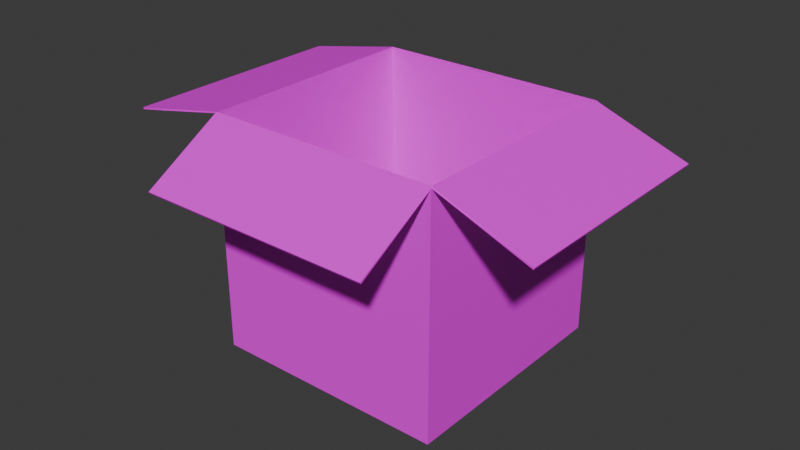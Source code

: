 # Source: Cardboard_Box_Open_2.blend  (saved by Blender 4.0.36; exported with 4.5.12 LTS)
import bpy
from mathutils import Matrix  # noqa: F401  (used for matrix-valued properties, if any)

bpy.ops.wm.read_factory_settings(use_empty=True)
scene = bpy.context.scene
scene.name = 'Scene'

# ---- collections
col_collection = bpy.data.collections.new('Collection'); scene.collection.children.link(col_collection)

# ---- images (referenced by path relative to the original .blend; pixels are not part of the script)
import os
ASSET_DIR = os.environ.get("B2B_ASSET_DIR", "")  # directory of the original .blend (textures are referenced by path, not embedded)
HERE = os.path.dirname(os.path.abspath(__file__))  # packed textures are extracted next to this script under _unpacked/

def load_image(name, relpath, width, height, colorspace="sRGB"):
    """Load a texture the original file referenced (path relative to the .blend, or extracted next to this script)."""
    p = next((c for c in (os.path.join(HERE, relpath), os.path.join(ASSET_DIR, relpath)) if relpath and os.path.exists(c)), "")
    if p:
        img = bpy.data.images.load(p, check_existing=True)
        img.name = name
    else:  # same state as the original file: an image datablock whose file is absent (Cycles renders it pink)
        img = bpy.data.images.new(name, width, height)
        img.source = "FILE"
        img.filepath = "//" + (relpath or name)
    img.colorspace_settings.name = colorspace
    return img
img_cardboard_png_001 = load_image('Cardboard.png.001', 'Cardboard.png', 1024, 1024, 'sRGB')

# ---- materials (node trees are filled in below, after node groups)
mat_material_002 = bpy.data.materials.new('Material.002')
mat_material_002.use_transparent_shadow = False

# ---- material node trees
mat_material_002.use_nodes = True; mat_material_002.node_tree.nodes.clear()
_N = mat_material_002.node_tree.nodes; _L = mat_material_002.node_tree.links
n0 = _N.new('ShaderNodeBsdfPrincipled'); n0.name = 'Principled BSDF'; n0.location = (10, 300)
n0.inputs[3].default_value = 1.45
n1 = _N.new('ShaderNodeOutputMaterial'); n1.name = 'Material Output'; n1.location = (300, 300)
n2 = _N.new('ShaderNodeTexImage'); n2.name = 'Image Texture'; n2.location = (-280, 275)
n2.image = img_cardboard_png_001
_L.new(n0.outputs[0], n1.inputs[0])
_L.new(n2.outputs[0], n0.inputs[0])
n1.is_active_output = True

# ---- world
world_world = bpy.data.worlds.new('World'); scene.world = world_world
world_world.use_nodes = True; world_world.node_tree.nodes.clear()
_N = world_world.node_tree.nodes; _L = world_world.node_tree.links
n0 = _N.new('ShaderNodeOutputWorld'); n0.name = 'World Output'; n0.location = (300, 300)
n1 = _N.new('ShaderNodeBackground'); n1.name = 'Background'; n1.location = (10, 300)
n1.inputs[0].default_value = (0.05088, 0.05088, 0.05088, 1.0)
_L.new(n1.outputs[0], n0.inputs[0])
n0.is_active_output = True
world_world.color = (0.05088, 0.05088, 0.05088)
world_world.use_sun_shadow = False
world_world.sun_shadow_jitter_overblur = 0.0

# ---- meshes
me_cube_003 = bpy.data.meshes.new('Cube.003')
me_cube_003.from_pydata([(-0.5797, -0.5807, 0.5797), (-0.5797, 0.5788, 0.5797), (-0.5797, -0.5807, -0.5797), (-0.5797, 0.5788, -0.5797), (0.5797, -0.5807, 0.5797), (0.5797, 0.5788, 0.5797), (0.5797, -0.5807, -0.5797), (0.5797, 0.5788, -0.5797), (0.01628, 0.5788, 0.5797), (0.01628, 0.5788, -0.5797), (0.01127, 0.5788, 0.5797), (0.01127, 0.5788, -0.5797), (-0.5764, -0.5773, 0.5764), (-0.5764, 0.5754, 0.5764), (-0.5764, -0.5773, -0.5764), (-0.5764, 0.5754, -0.5764), (0.5764, -0.5773, 0.5764), (0.5764, 0.5754, 0.5764), (0.5764, -0.5773, -0.5764), (0.5764, 0.5754, -0.5764), (0.01628, 0.573, 0.5797), (0.01628, 0.573, -0.5797), (0.01127, 0.573, 0.5797), (0.01127, 0.573, -0.5797), (1.028, 0.3943, 0.5672), (1.028, 0.3943, -0.5923), (-1.114, 0.4561, 0.5507), (-1.114, 0.4561, -0.6088), (-0.5796, 0.3439, 0.9625), (0.5732, 0.3439, 0.9625), (-0.5668, 0.2898, -0.9415), (0.586, 0.2898, -0.9415), (-0.574, -0.5749, 0.574), (-0.5747, 0.5834, 0.5724), (-0.574, -0.5749, -0.574), (-0.5749, 0.5838, -0.5725), (0.5739, -0.5749, 0.574), (0.5755, 0.5835, 0.572), (0.5739, -0.5749, -0.574), (0.5756, 0.5836, -0.572), (0.01625, 0.5822, 0.5703), (0.01625, 0.5822, -0.5703), (0.01131, 0.5822, 0.5703), (0.01131, 0.5822, -0.5703), (-0.5822, -0.5831, 0.5822), (-0.5826, 0.5777, 0.5839), (-0.5822, -0.5831, -0.5822), (-0.5824, 0.5771, -0.5842), (0.5821, -0.5831, 0.5822), (0.5826, 0.5776, 0.5839), (0.5821, -0.5831, -0.5822), (0.5824, 0.5772, -0.5842), (0.01625, 0.5764, 0.5703), (0.01625, 0.5764, -0.5703), (0.01131, 0.5764, 0.5703), (0.01131, 0.5764, -0.5703), (1.032, 0.4035, 0.5672), (1.032, 0.4035, -0.5923), (-1.116, 0.4658, 0.5507), (-1.116, 0.4658, -0.6088), (-0.5796, 0.3525, 0.9676), (0.5732, 0.3525, 0.9676), (-0.5668, 0.2976, -0.9477), (0.586, 0.2976, -0.9477)], [], [(0, 1, 3, 2), (2, 3, 7, 6), (6, 7, 5, 4), (4, 5, 1, 0), (2, 6, 4, 0), (12, 14, 15, 13), (14, 18, 19, 15), (18, 16, 17, 19), (16, 12, 13, 17), (14, 12, 16, 18), (7, 3, 15, 19), (1, 5, 17, 13), (5, 8, 20, 17), (9, 7, 19, 21), (3, 11, 23, 15), (10, 1, 13, 22), (5, 7, 25, 24), (3, 1, 26, 27), (13, 17, 29, 28), (19, 15, 30, 31), (32, 34, 35, 33), (34, 38, 39, 35), (38, 36, 37, 39), (36, 32, 33, 37), (34, 32, 36, 38), (44, 45, 47, 46), (46, 47, 51, 50), (50, 51, 49, 48), (48, 49, 45, 44), (46, 50, 48, 44), (39, 51, 47, 35), (33, 45, 49, 37), (37, 49, 52, 40), (41, 53, 51, 39), (35, 47, 55, 43), (42, 54, 45, 33), (37, 56, 57, 39), (35, 59, 58, 33), (45, 60, 61, 49), (51, 63, 62, 47), (8, 5, 37, 40), (7, 9, 41, 39), (11, 3, 35, 43), (1, 10, 42, 33), (13, 15, 47, 45), (19, 17, 49, 51), (17, 20, 52, 49), (21, 19, 51, 53), (15, 23, 55, 47), (22, 13, 45, 54), (20, 8, 40, 52), (9, 21, 53, 41), (10, 22, 54, 42), (23, 11, 43, 55), (24, 25, 57, 56), (5, 24, 56, 37), (25, 7, 39, 57), (27, 26, 58, 59), (3, 27, 59, 35), (26, 1, 33, 58), (28, 29, 61, 60), (13, 28, 60, 45), (29, 17, 49, 61), (31, 30, 62, 63), (19, 31, 63, 51), (30, 15, 47, 62)])
_uv = me_cube_003.uv_layers.new(name='UVMap')
_uv.uv.foreach_set('vector', [0.0, 1.0, 0.0, 0.6667, 0.3333, 0.6667, 0.3333, 1.0, 0.3333, 0.3333, 4.437e-08, 0.3333, 2.98e-08, 2.98e-08, 0.3333, 1.523e-08, 0.6667, -2.914e-08, 0.6667, 0.3333, 0.3333, 0.3333, 0.3333, -1.457e-08, 0.3333, 0.3333, 0.3333, 0.6667, 5.894e-08, 0.6667, 1.457e-08, 0.3333, 0.6667, 0.6667, 0.6667, 1.0, 0.3333, 1.0, 0.3333, 0.6667, 0.0, 1.0, 0.3333, 1.0, 0.3333, 0.6667, 0.0, 0.6667, 0.3333, 0.3333, 0.3333, 1.523e-08, 2.98e-08, 2.98e-08, 4.437e-08, 0.3333, 0.6667, -2.914e-08, 0.3333, -1.457e-08, 0.3333, 0.3333, 0.6667, 0.3333, 0.3333, 0.3333, 1.457e-08, 0.3333, 5.894e-08, 0.6667, 0.3333, 0.6667, 0.6667, 0.6667, 0.3333, 0.6667, 0.3333, 1.0, 0.6667, 1.0, 2.98e-08, 2.98e-08, 4.437e-08, 0.3333, 4.437e-08, 0.3333, 2.98e-08, 2.98e-08, 5.894e-08, 0.6667, 0.3333, 0.6667, 0.3333, 0.6667, 5.894e-08, 0.6667, 0.3333, 0.3333, 0.3333, 0.3333, 0.3333, 0.3333, 0.3333, 0.3333, 0.6667, 0.3333, 0.6667, 0.3333, 0.6667, 0.3333, 0.6667, 0.3333, 0.3333, 0.6667, 0.3333, 0.6667, 0.3333, 0.6667, 0.3333, 0.6667, 0.0, 0.6667, 0.0, 0.6667, 0.0, 0.6667, 0.0, 0.6667, 0.3333, 0.3333, 0.6667, 0.3333, 0.6667, 0.3333, 0.3333, 0.3333, 0.3333, 0.6667, 0.0, 0.6667, 0.0, 0.6667, 0.3333, 0.6667, 5.894e-08, 0.6667, 0.3333, 0.6667, 0.3333, 0.6667, 5.894e-08, 0.6667, 2.98e-08, 2.98e-08, 4.437e-08, 0.3333, 4.437e-08, 0.3333, 2.98e-08, 2.98e-08, 0.0, 1.0, 0.3333, 1.0, 0.3333, 0.6667, 0.0, 0.6667, 0.3333, 0.3333, 0.3333, 1.523e-08, 2.98e-08, 2.98e-08, 4.437e-08, 0.3333, 0.6667, -2.914e-08, 0.3333, -1.457e-08, 0.3333, 0.3333, 0.6667, 0.3333, 0.3333, 0.3333, 1.457e-08, 0.3333, 5.894e-08, 0.6667, 0.3333, 0.6667, 0.6667, 0.6667, 0.3333, 0.6667, 0.3333, 1.0, 0.6667, 1.0, 0.0, 1.0, 0.0, 0.6667, 0.3333, 0.6667, 0.3333, 1.0, 0.3333, 0.3333, 4.437e-08, 0.3333, 2.98e-08, 2.98e-08, 0.3333, 1.523e-08, 0.6667, -2.914e-08, 0.6667, 0.3333, 0.3333, 0.3333, 0.3333, -1.457e-08, 0.3333, 0.3333, 0.3333, 0.6667, 5.894e-08, 0.6667, 1.457e-08, 0.3333, 0.6667, 0.6667, 0.6667, 1.0, 0.3333, 1.0, 0.3333, 0.6667, 2.98e-08, 2.98e-08, 2.98e-08, 2.98e-08, 4.437e-08, 0.3333, 4.437e-08, 0.3333, 5.894e-08, 0.6667, 5.894e-08, 0.6667, 0.3333, 0.6667, 0.3333, 0.6667, 0.3333, 0.3333, 0.3333, 0.3333, 0.3333, 0.3333, 0.3333, 0.3333, 0.6667, 0.3333, 0.6667, 0.3333, 0.6667, 0.3333, 0.6667, 0.3333, 0.3333, 0.6667, 0.3333, 0.6667, 0.3333, 0.6667, 0.3333, 0.6667, 0.0, 0.6667, 0.0, 0.6667, 0.0, 0.6667, 0.0, 0.6667, 0.3333, 0.3333, 0.3333, 0.3333, 0.6667, 0.3333, 0.6667, 0.3333, 0.3333, 0.6667, 0.3333, 0.6667, 0.0, 0.6667, 0.0, 0.6667, 5.894e-08, 0.6667, 5.894e-08, 0.6667, 0.3333, 0.6667, 0.3333, 0.6667, 2.98e-08, 2.98e-08, 2.98e-08, 2.98e-08, 4.437e-08, 0.3333, 4.437e-08, 0.3333, 0.3333, 0.3333, 0.3333, 0.3333, 0.3333, 0.3333, 0.3333, 0.3333, 0.6667, 0.3333, 0.6667, 0.3333, 0.6667, 0.3333, 0.6667, 0.3333, 0.3333, 0.6667, 0.3333, 0.6667, 0.3333, 0.6667, 0.3333, 0.6667, 0.0, 0.6667, 0.0, 0.6667, 0.0, 0.6667, 0.0, 0.6667, 0.0, 0.6667, 0.3333, 0.6667, 0.3333, 0.6667, 0.0, 0.6667, 0.6667, 0.3333, 0.3333, 0.3333, 0.3333, 0.3333, 0.6667, 0.3333, 0.3333, 0.3333, 0.3333, 0.3333, 0.3333, 0.3333, 0.3333, 0.3333, 0.6667, 0.3333, 0.6667, 0.3333, 0.6667, 0.3333, 0.6667, 0.3333, 0.3333, 0.6667, 0.3333, 0.6667, 0.3333, 0.6667, 0.3333, 0.6667, 0.0, 0.6667, 0.0, 0.6667, 0.0, 0.6667, 0.0, 0.6667, 0.3333, 0.3333, 0.3333, 0.3333, 0.3333, 0.3333, 0.3333, 0.3333, 0.6667, 0.3333, 0.6667, 0.3333, 0.6667, 0.3333, 0.6667, 0.3333, 0.0, 0.6667, 0.0, 0.6667, 0.0, 0.6667, 0.0, 0.6667, 0.3333, 0.6667, 0.3333, 0.6667, 0.3333, 0.6667, 0.3333, 0.6667, 0.3333, 0.3333, 0.6667, 0.3333, 0.6667, 0.3333, 0.3333, 0.3333, 0.3333, 0.3333, 0.3333, 0.3333, 0.3333, 0.3333, 0.3333, 0.3333, 0.6667, 0.3333, 0.6667, 0.3333, 0.6667, 0.3333, 0.6667, 0.3333, 0.3333, 0.6667, 0.0, 0.6667, 0.0, 0.6667, 0.3333, 0.6667, 0.3333, 0.6667, 0.3333, 0.6667, 0.3333, 0.6667, 0.3333, 0.6667, 0.0, 0.6667, 0.0, 0.6667, 0.0, 0.6667, 0.0, 0.6667, 5.894e-08, 0.6667, 0.3333, 0.6667, 0.3333, 0.6667, 5.894e-08, 0.6667, 5.894e-08, 0.6667, 5.894e-08, 0.6667, 5.894e-08, 0.6667, 5.894e-08, 0.6667, 0.3333, 0.6667, 0.3333, 0.6667, 0.3333, 0.6667, 0.3333, 0.6667, 2.98e-08, 2.98e-08, 4.437e-08, 0.3333, 4.437e-08, 0.3333, 2.98e-08, 2.98e-08, 2.98e-08, 2.98e-08, 2.98e-08, 2.98e-08, 2.98e-08, 2.98e-08, 2.98e-08, 2.98e-08, 4.437e-08, 0.3333, 4.437e-08, 0.3333, 4.437e-08, 0.3333, 4.437e-08, 0.3333])
me_cube_003.materials.append(mat_material_002)
me_cube_003.update()

# ---- objects
ob_cardboard_box_open_2 = bpy.data.objects.new('Cardboard Box Open 2', me_cube_003)

# ---- transforms, parenting, visibility, modifiers, constraints
ob_cardboard_box_open_2.location = (0.5113, 1.595e-08, 0.5657)
ob_cardboard_box_open_2.rotation_euler = (1.571, 0.0, 0.0)

# ---- collection membership
col_collection.objects.link(ob_cardboard_box_open_2)

# ---- scene / render settings (as saved in the file)
scene.frame_start = 1; scene.frame_end = 250; scene.frame_set(1)
scene.render.engine = 'BLENDER_EEVEE_NEXT'
scene.cycles.sampling_pattern = 'TABULATED_SOBOL'
bpy.context.view_layer.update()

# ---- added for rendering (the .blend has no active camera and no usable light): camera, sun
cam_auto = bpy.data.cameras.new('AutoCamera')
cam_auto.lens = 50.0
cam_auto.sensor_width = 36.0
cam_auto.clip_end = 1000.0
ob_auto_camera = bpy.data.objects.new('AutoCamera', cam_auto)
scene.collection.objects.link(ob_auto_camera)
ob_auto_camera.location = (3.34221, -3.4578, 2.86461)
ob_auto_camera.rotation_euler = (1.09748, -7.21219e-08, 0.694738)
scene.camera = ob_auto_camera
light_auto_sun = bpy.data.lights.new('AutoSun', 'SUN')
light_auto_sun.energy = 3.0
light_auto_sun.angle = 0.0523599
ob_auto_sun = bpy.data.objects.new('AutoSun', light_auto_sun)
scene.collection.objects.link(ob_auto_sun)
ob_auto_sun.rotation_euler = (0.872665, 0.174533, 0.523599)
bpy.context.view_layer.update()
